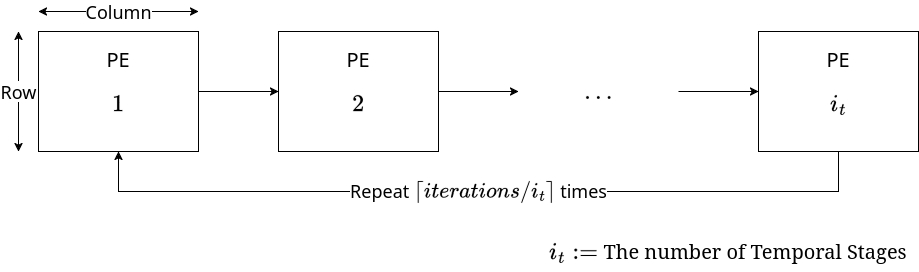

The diagram above was exported from draw.io. Its source (the exported page's mxGraphModel, read from the mxfile embedded in the PNG):
<mxGraphModel dx="1486" dy="926" grid="1" gridSize="10" guides="1" tooltips="1" connect="1" arrows="1" fold="1" page="1" pageScale="1" pageWidth="1600" pageHeight="900" math="1" shadow="0">
  <root>
    <mxCell id="0" />
    <mxCell id="1" parent="0" />
    <mxCell id="Llj-Aqbqn6B6f8hP61X6-63" value="" style="edgeStyle=orthogonalEdgeStyle;rounded=0;orthogonalLoop=1;jettySize=auto;html=1;fontSize=20;horizontal=1;fontFamily=Noto Sans;fontSource=https%3A%2F%2Ffonts.googleapis.com%2Fcss%3Ffamily%3DNoto%2BSans;" parent="1" source="Llj-Aqbqn6B6f8hP61X6-59" target="Llj-Aqbqn6B6f8hP61X6-62" edge="1">
      <mxGeometry relative="1" as="geometry" />
    </mxCell>
    <mxCell id="Llj-Aqbqn6B6f8hP61X6-59" value="PE $$1$$" style="rounded=0;whiteSpace=wrap;html=1;fontSize=20;horizontal=1;fontFamily=Noto Sans;fontSource=https%3A%2F%2Ffonts.googleapis.com%2Fcss%3Ffamily%3DNoto%2BSans;" parent="1" vertex="1">
      <mxGeometry x="280" y="320" width="160" height="120" as="geometry" />
    </mxCell>
    <mxCell id="Llj-Aqbqn6B6f8hP61X6-66" style="edgeStyle=orthogonalEdgeStyle;rounded=0;orthogonalLoop=1;jettySize=auto;html=1;entryX=0;entryY=0.5;entryDx=0;entryDy=0;fontSize=20;horizontal=1;fontFamily=Noto Sans;fontSource=https%3A%2F%2Ffonts.googleapis.com%2Fcss%3Ffamily%3DNoto%2BSans;" parent="1" source="Llj-Aqbqn6B6f8hP61X6-62" target="Llj-Aqbqn6B6f8hP61X6-64" edge="1">
      <mxGeometry relative="1" as="geometry" />
    </mxCell>
    <mxCell id="Llj-Aqbqn6B6f8hP61X6-62" value="PE $$2$$" style="rounded=0;whiteSpace=wrap;html=1;fontSize=20;horizontal=1;fontFamily=Noto Sans;fontSource=https%3A%2F%2Ffonts.googleapis.com%2Fcss%3Ffamily%3DNoto%2BSans;" parent="1" vertex="1">
      <mxGeometry x="520" y="320" width="160" height="120" as="geometry" />
    </mxCell>
    <mxCell id="Llj-Aqbqn6B6f8hP61X6-67" style="edgeStyle=orthogonalEdgeStyle;rounded=0;orthogonalLoop=1;jettySize=auto;html=1;entryX=0;entryY=0.5;entryDx=0;entryDy=0;fontSize=20;horizontal=1;fontFamily=Noto Sans;fontSource=https%3A%2F%2Ffonts.googleapis.com%2Fcss%3Ffamily%3DNoto%2BSans;" parent="1" source="Llj-Aqbqn6B6f8hP61X6-64" target="Llj-Aqbqn6B6f8hP61X6-65" edge="1">
      <mxGeometry relative="1" as="geometry" />
    </mxCell>
    <mxCell id="Llj-Aqbqn6B6f8hP61X6-64" value="$$\dots$$" style="rounded=0;whiteSpace=wrap;html=1;strokeColor=none;fillColor=none;fontSize=20;horizontal=1;fontFamily=Noto Sans;fontSource=https%3A%2F%2Ffonts.googleapis.com%2Fcss%3Ffamily%3DNoto%2BSans;" parent="1" vertex="1">
      <mxGeometry x="760" y="320" width="160" height="120" as="geometry" />
    </mxCell>
    <mxCell id="Llj-Aqbqn6B6f8hP61X6-65" value="PE $$i_t$$" style="rounded=0;whiteSpace=wrap;html=1;fontSize=20;horizontal=1;fontFamily=Noto Sans;fontSource=https%3A%2F%2Ffonts.googleapis.com%2Fcss%3Ffamily%3DNoto%2BSans;" parent="1" vertex="1">
      <mxGeometry x="1000" y="320" width="160" height="120" as="geometry" />
    </mxCell>
    <mxCell id="Llj-Aqbqn6B6f8hP61X6-69" value="Row" style="endArrow=classic;startArrow=classic;html=1;rounded=0;horizontal=1;fontFamily=Noto Sans;fontSource=https%3A%2F%2Ffonts.googleapis.com%2Fcss%3Ffamily%3DNoto%2BSans;fontSize=18;" parent="1" edge="1">
      <mxGeometry width="50" height="50" relative="1" as="geometry">
        <mxPoint x="260" y="440" as="sourcePoint" />
        <mxPoint x="260" y="320" as="targetPoint" />
      </mxGeometry>
    </mxCell>
    <mxCell id="Llj-Aqbqn6B6f8hP61X6-70" value="Column" style="endArrow=classic;startArrow=classic;html=1;rounded=0;horizontal=1;fontFamily=Noto Sans;fontSource=https%3A%2F%2Ffonts.googleapis.com%2Fcss%3Ffamily%3DNoto%2BSans;fontSize=18;" parent="1" edge="1">
      <mxGeometry width="50" height="50" relative="1" as="geometry">
        <mxPoint x="280" y="300" as="sourcePoint" />
        <mxPoint x="440" y="300" as="targetPoint" />
      </mxGeometry>
    </mxCell>
    <mxCell id="Llj-Aqbqn6B6f8hP61X6-71" value="Repeat \(\lceil iterations / i_t \rceil\) times" style="endArrow=classic;html=1;rounded=0;exitX=0.5;exitY=1;exitDx=0;exitDy=0;entryX=0.5;entryY=1;entryDx=0;entryDy=0;fontFamily=Noto Sans;fontSource=https%3A%2F%2Ffonts.googleapis.com%2Fcss%3Ffamily%3DNoto%2BSans;fontSize=18;" parent="1" source="Llj-Aqbqn6B6f8hP61X6-65" target="Llj-Aqbqn6B6f8hP61X6-59" edge="1">
      <mxGeometry width="50" height="50" relative="1" as="geometry">
        <mxPoint x="1160" y="450" as="sourcePoint" />
        <mxPoint x="1160" y="520" as="targetPoint" />
        <Array as="points">
          <mxPoint x="1080" y="480" />
          <mxPoint x="360" y="480" />
        </Array>
        <mxPoint as="offset" />
      </mxGeometry>
    </mxCell>
    <mxCell id="Llj-Aqbqn6B6f8hP61X6-73" value="\( i_t := \)&amp;nbsp;The number of Temporal Stages" style="text;html=1;whiteSpace=wrap;strokeColor=none;fillColor=none;align=center;verticalAlign=middle;rounded=0;fontSize=20;" parent="1" vertex="1">
      <mxGeometry x="780" y="520" width="380" height="40" as="geometry" />
    </mxCell>
  </root>
</mxGraphModel>